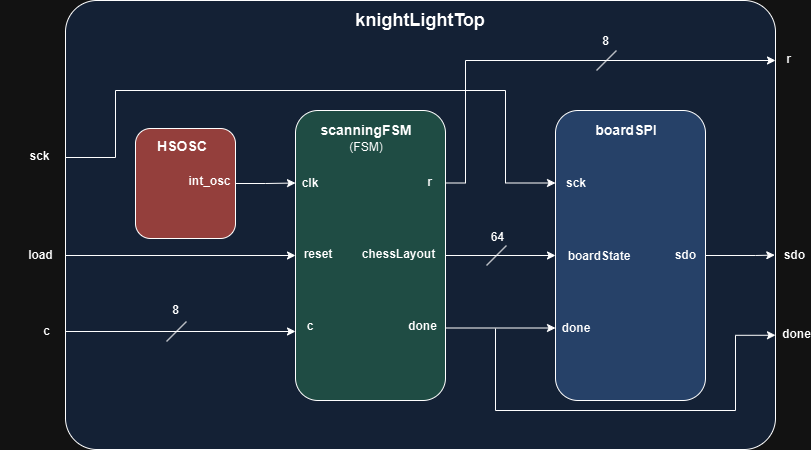

The diagram above was exported from draw.io. Its source (the exported page's mxGraphModel, read from the mxfile embedded in the PNG):
<mxGraphModel dx="1674" dy="803" grid="1" gridSize="10" guides="1" tooltips="1" connect="1" arrows="1" fold="1" page="1" pageScale="1" pageWidth="850" pageHeight="1100" math="0" shadow="0">
  <root>
    <mxCell id="0" />
    <mxCell id="1" parent="0" />
    <mxCell id="J-3ReR7tFokZWxsF62zr-20" value="" style="rounded=1;whiteSpace=wrap;html=1;arcSize=7;fillColor=#D4E1F5;" parent="1" vertex="1">
      <mxGeometry x="86" y="170" width="710" height="449" as="geometry" />
    </mxCell>
    <mxCell id="J-3ReR7tFokZWxsF62zr-18" style="edgeStyle=orthogonalEdgeStyle;rounded=0;orthogonalLoop=1;jettySize=auto;html=1;exitX=1;exitY=0.25;exitDx=0;exitDy=0;entryX=0;entryY=0.5;entryDx=0;entryDy=0;" parent="1" source="J-3ReR7tFokZWxsF62zr-1" target="J-3ReR7tFokZWxsF62zr-9" edge="1">
      <mxGeometry relative="1" as="geometry">
        <Array as="points">
          <mxPoint x="466" y="425" />
        </Array>
      </mxGeometry>
    </mxCell>
    <mxCell id="J-3ReR7tFokZWxsF62zr-19" style="edgeStyle=orthogonalEdgeStyle;rounded=0;orthogonalLoop=1;jettySize=auto;html=1;exitX=1;exitY=0.75;exitDx=0;exitDy=0;entryX=0;entryY=0.75;entryDx=0;entryDy=0;" parent="1" source="J-3ReR7tFokZWxsF62zr-1" target="J-3ReR7tFokZWxsF62zr-9" edge="1">
      <mxGeometry relative="1" as="geometry" />
    </mxCell>
    <mxCell id="J-3ReR7tFokZWxsF62zr-35" style="edgeStyle=orthogonalEdgeStyle;rounded=0;orthogonalLoop=1;jettySize=auto;html=1;exitX=1;exitY=0.25;exitDx=0;exitDy=0;" parent="1" source="J-3ReR7tFokZWxsF62zr-1" edge="1">
      <mxGeometry relative="1" as="geometry">
        <mxPoint x="796" y="230" as="targetPoint" />
        <Array as="points">
          <mxPoint x="486" y="353" />
          <mxPoint x="486" y="230" />
          <mxPoint x="797" y="230" />
        </Array>
      </mxGeometry>
    </mxCell>
    <mxCell id="J-3ReR7tFokZWxsF62zr-1" value="" style="rounded=1;whiteSpace=wrap;html=1;fillColor=#9AC7BF;" parent="1" vertex="1">
      <mxGeometry x="316" y="280" width="150" height="290" as="geometry" />
    </mxCell>
    <mxCell id="J-3ReR7tFokZWxsF62zr-2" value="clk" style="text;html=1;align=center;verticalAlign=middle;whiteSpace=wrap;rounded=0;fontStyle=1" parent="1" vertex="1">
      <mxGeometry x="316" y="343" width="30" height="20" as="geometry" />
    </mxCell>
    <mxCell id="J-3ReR7tFokZWxsF62zr-3" value="reset" style="text;html=1;align=center;verticalAlign=middle;whiteSpace=wrap;rounded=0;fontStyle=1" parent="1" vertex="1">
      <mxGeometry x="324" y="414" width="30" height="20" as="geometry" />
    </mxCell>
    <mxCell id="J-3ReR7tFokZWxsF62zr-4" value="c" style="text;html=1;align=center;verticalAlign=middle;whiteSpace=wrap;rounded=0;fontStyle=1" parent="1" vertex="1">
      <mxGeometry x="316" y="486" width="30" height="20" as="geometry" />
    </mxCell>
    <mxCell id="J-3ReR7tFokZWxsF62zr-5" value="chessLayout" style="text;html=1;align=center;verticalAlign=middle;whiteSpace=wrap;rounded=0;fontStyle=1" parent="1" vertex="1">
      <mxGeometry x="405" y="414" width="29" height="20" as="geometry" />
    </mxCell>
    <mxCell id="J-3ReR7tFokZWxsF62zr-6" value="r" style="text;html=1;align=center;verticalAlign=middle;whiteSpace=wrap;rounded=0;fontStyle=1" parent="1" vertex="1">
      <mxGeometry x="436" y="342" width="29" height="20" as="geometry" />
    </mxCell>
    <mxCell id="J-3ReR7tFokZWxsF62zr-7" value="done" style="text;html=1;align=center;verticalAlign=middle;whiteSpace=wrap;rounded=0;fontStyle=1" parent="1" vertex="1">
      <mxGeometry x="429" y="486" width="29" height="20" as="geometry" />
    </mxCell>
    <mxCell id="J-3ReR7tFokZWxsF62zr-8" value="&lt;b&gt;&lt;font style=&quot;font-size: 14px;&quot;&gt;scanningFSM&lt;/font&gt;&lt;/b&gt;" style="text;html=1;align=center;verticalAlign=middle;whiteSpace=wrap;rounded=0;" parent="1" vertex="1">
      <mxGeometry x="342" y="290" width="89.5" height="20" as="geometry" />
    </mxCell>
    <mxCell id="J-3ReR7tFokZWxsF62zr-30" style="edgeStyle=orthogonalEdgeStyle;rounded=0;orthogonalLoop=1;jettySize=auto;html=1;exitX=1;exitY=0.5;exitDx=0;exitDy=0;entryX=0.999;entryY=0.567;entryDx=0;entryDy=0;entryPerimeter=0;" parent="1" source="J-3ReR7tFokZWxsF62zr-9" target="J-3ReR7tFokZWxsF62zr-20" edge="1">
      <mxGeometry relative="1" as="geometry">
        <mxPoint x="776" y="425" as="targetPoint" />
        <Array as="points">
          <mxPoint x="776" y="425" />
        </Array>
      </mxGeometry>
    </mxCell>
    <mxCell id="J-3ReR7tFokZWxsF62zr-9" value="" style="rounded=1;whiteSpace=wrap;html=1;fillColor=#A9C4EB;" parent="1" vertex="1">
      <mxGeometry x="576" y="280" width="150" height="290" as="geometry" />
    </mxCell>
    <mxCell id="J-3ReR7tFokZWxsF62zr-10" value="sck" style="text;html=1;align=center;verticalAlign=middle;whiteSpace=wrap;rounded=0;fontStyle=1" parent="1" vertex="1">
      <mxGeometry x="582" y="343" width="30" height="20" as="geometry" />
    </mxCell>
    <mxCell id="J-3ReR7tFokZWxsF62zr-11" value="boardState" style="text;html=1;align=center;verticalAlign=middle;whiteSpace=wrap;rounded=0;fontStyle=1" parent="1" vertex="1">
      <mxGeometry x="605" y="416" width="30" height="20" as="geometry" />
    </mxCell>
    <mxCell id="J-3ReR7tFokZWxsF62zr-12" value="done" style="text;html=1;align=center;verticalAlign=middle;whiteSpace=wrap;rounded=0;fontStyle=1" parent="1" vertex="1">
      <mxGeometry x="582" y="488" width="30" height="20" as="geometry" />
    </mxCell>
    <mxCell id="J-3ReR7tFokZWxsF62zr-13" value="sdo" style="text;html=1;align=center;verticalAlign=middle;whiteSpace=wrap;rounded=0;fontStyle=1" parent="1" vertex="1">
      <mxGeometry x="692" y="416" width="29" height="17" as="geometry" />
    </mxCell>
    <mxCell id="J-3ReR7tFokZWxsF62zr-16" value="&lt;b&gt;&lt;font style=&quot;font-size: 14px;&quot;&gt;boardSPI&lt;/font&gt;&lt;/b&gt;" style="text;html=1;align=center;verticalAlign=middle;whiteSpace=wrap;rounded=0;" parent="1" vertex="1">
      <mxGeometry x="602" y="290" width="89.5" height="20" as="geometry" />
    </mxCell>
    <mxCell id="J-3ReR7tFokZWxsF62zr-17" value="(FSM)" style="text;html=1;align=center;verticalAlign=middle;whiteSpace=wrap;rounded=0;" parent="1" vertex="1">
      <mxGeometry x="342" y="307" width="89.5" height="20" as="geometry" />
    </mxCell>
    <mxCell id="J-3ReR7tFokZWxsF62zr-25" style="edgeStyle=orthogonalEdgeStyle;rounded=0;orthogonalLoop=1;jettySize=auto;html=1;exitX=1;exitY=0.5;exitDx=0;exitDy=0;entryX=0;entryY=0.25;entryDx=0;entryDy=0;" parent="1" source="J-3ReR7tFokZWxsF62zr-21" target="J-3ReR7tFokZWxsF62zr-1" edge="1">
      <mxGeometry relative="1" as="geometry" />
    </mxCell>
    <mxCell id="J-3ReR7tFokZWxsF62zr-21" value="" style="rounded=1;whiteSpace=wrap;html=1;fillColor=#F19C99;" parent="1" vertex="1">
      <mxGeometry x="156" y="298" width="100" height="110" as="geometry" />
    </mxCell>
    <mxCell id="J-3ReR7tFokZWxsF62zr-22" value="&lt;b&gt;&lt;font style=&quot;font-size: 14px;&quot;&gt;HSOSC&lt;/font&gt;&lt;/b&gt;" style="text;html=1;align=center;verticalAlign=middle;whiteSpace=wrap;rounded=0;" parent="1" vertex="1">
      <mxGeometry x="157.5" y="306" width="89.5" height="20" as="geometry" />
    </mxCell>
    <mxCell id="J-3ReR7tFokZWxsF62zr-23" value="int_osc" style="text;html=1;align=center;verticalAlign=middle;whiteSpace=wrap;rounded=0;fontStyle=1" parent="1" vertex="1">
      <mxGeometry x="214" y="340" width="33" height="21" as="geometry" />
    </mxCell>
    <mxCell id="J-3ReR7tFokZWxsF62zr-28" style="edgeStyle=orthogonalEdgeStyle;rounded=0;orthogonalLoop=1;jettySize=auto;html=1;exitX=0;exitY=0.5;exitDx=0;exitDy=0;entryX=0;entryY=0.5;entryDx=0;entryDy=0;" parent="1" source="J-3ReR7tFokZWxsF62zr-20" target="J-3ReR7tFokZWxsF62zr-1" edge="1">
      <mxGeometry relative="1" as="geometry">
        <Array as="points">
          <mxPoint x="86" y="425" />
        </Array>
      </mxGeometry>
    </mxCell>
    <mxCell id="J-3ReR7tFokZWxsF62zr-29" style="edgeStyle=orthogonalEdgeStyle;rounded=0;orthogonalLoop=1;jettySize=auto;html=1;exitX=0;exitY=0.75;exitDx=0;exitDy=0;entryX=0;entryY=0.75;entryDx=0;entryDy=0;" parent="1" source="J-3ReR7tFokZWxsF62zr-20" target="J-3ReR7tFokZWxsF62zr-4" edge="1">
      <mxGeometry relative="1" as="geometry">
        <Array as="points">
          <mxPoint x="86" y="501" />
        </Array>
      </mxGeometry>
    </mxCell>
    <mxCell id="J-3ReR7tFokZWxsF62zr-31" value="c" style="text;html=1;align=center;verticalAlign=middle;whiteSpace=wrap;rounded=0;fontStyle=1" parent="1" vertex="1">
      <mxGeometry x="28" y="491" width="79" height="20" as="geometry" />
    </mxCell>
    <mxCell id="J-3ReR7tFokZWxsF62zr-32" value="load" style="text;html=1;align=center;verticalAlign=middle;whiteSpace=wrap;rounded=0;fontStyle=1" parent="1" vertex="1">
      <mxGeometry x="22" y="414.5" width="79" height="20" as="geometry" />
    </mxCell>
    <mxCell id="J-3ReR7tFokZWxsF62zr-33" value="sck" style="text;html=1;align=center;verticalAlign=middle;whiteSpace=wrap;rounded=0;fontStyle=1" parent="1" vertex="1">
      <mxGeometry x="21" y="316" width="79" height="20" as="geometry" />
    </mxCell>
    <mxCell id="J-3ReR7tFokZWxsF62zr-34" style="edgeStyle=orthogonalEdgeStyle;rounded=0;orthogonalLoop=1;jettySize=auto;html=1;exitX=0;exitY=0.25;exitDx=0;exitDy=0;entryX=0;entryY=0.25;entryDx=0;entryDy=0;" parent="1" source="J-3ReR7tFokZWxsF62zr-20" target="J-3ReR7tFokZWxsF62zr-9" edge="1">
      <mxGeometry relative="1" as="geometry">
        <Array as="points">
          <mxPoint x="86" y="327" />
          <mxPoint x="136" y="327" />
          <mxPoint x="136" y="260" />
          <mxPoint x="526" y="260" />
          <mxPoint x="526" y="353" />
        </Array>
      </mxGeometry>
    </mxCell>
    <mxCell id="J-3ReR7tFokZWxsF62zr-36" value="sdo" style="text;html=1;align=center;verticalAlign=middle;whiteSpace=wrap;rounded=0;fontStyle=1" parent="1" vertex="1">
      <mxGeometry x="801" y="416.5" width="29" height="17" as="geometry" />
    </mxCell>
    <mxCell id="J-3ReR7tFokZWxsF62zr-37" value="r" style="text;html=1;align=center;verticalAlign=middle;whiteSpace=wrap;rounded=0;fontStyle=1" parent="1" vertex="1">
      <mxGeometry x="795" y="220.5" width="29" height="17" as="geometry" />
    </mxCell>
    <mxCell id="J-3ReR7tFokZWxsF62zr-38" style="edgeStyle=orthogonalEdgeStyle;rounded=0;orthogonalLoop=1;jettySize=auto;html=1;entryX=1;entryY=0.75;entryDx=0;entryDy=0;" parent="1" edge="1">
      <mxGeometry relative="1" as="geometry">
        <mxPoint x="796" y="504.75" as="targetPoint" />
        <mxPoint x="516" y="498" as="sourcePoint" />
        <Array as="points">
          <mxPoint x="516" y="580" />
          <mxPoint x="756" y="580" />
          <mxPoint x="756" y="505" />
        </Array>
      </mxGeometry>
    </mxCell>
    <mxCell id="J-3ReR7tFokZWxsF62zr-39" value="done" style="text;html=1;align=center;verticalAlign=middle;whiteSpace=wrap;rounded=0;fontStyle=1" parent="1" vertex="1">
      <mxGeometry x="803" y="495" width="29" height="17" as="geometry" />
    </mxCell>
    <mxCell id="J-3ReR7tFokZWxsF62zr-40" value="&lt;b&gt;&lt;font style=&quot;font-size: 18px;&quot;&gt;knightLightTop&lt;/font&gt;&lt;/b&gt;" style="text;html=1;align=center;verticalAlign=middle;whiteSpace=wrap;rounded=0;" parent="1" vertex="1">
      <mxGeometry x="371.13" y="180" width="139.75" height="20" as="geometry" />
    </mxCell>
    <mxCell id="J-3ReR7tFokZWxsF62zr-41" value="" style="endArrow=none;html=1;rounded=0;" parent="1" edge="1">
      <mxGeometry width="50" height="50" relative="1" as="geometry">
        <mxPoint x="507" y="435" as="sourcePoint" />
        <mxPoint x="527" y="415" as="targetPoint" />
      </mxGeometry>
    </mxCell>
    <mxCell id="J-3ReR7tFokZWxsF62zr-42" value="64" style="text;html=1;align=center;verticalAlign=middle;whiteSpace=wrap;rounded=0;fontStyle=1" parent="1" vertex="1">
      <mxGeometry x="504" y="398.5" width="29" height="17" as="geometry" />
    </mxCell>
    <mxCell id="J-3ReR7tFokZWxsF62zr-43" value="" style="endArrow=none;html=1;rounded=0;" parent="1" edge="1">
      <mxGeometry width="50" height="50" relative="1" as="geometry">
        <mxPoint x="187" y="511" as="sourcePoint" />
        <mxPoint x="207" y="491" as="targetPoint" />
      </mxGeometry>
    </mxCell>
    <mxCell id="J-3ReR7tFokZWxsF62zr-44" value="8" style="text;html=1;align=center;verticalAlign=middle;whiteSpace=wrap;rounded=0;fontStyle=1" parent="1" vertex="1">
      <mxGeometry x="182" y="471.5" width="29" height="17" as="geometry" />
    </mxCell>
    <mxCell id="J-3ReR7tFokZWxsF62zr-46" value="" style="endArrow=none;html=1;rounded=0;" parent="1" edge="1">
      <mxGeometry width="50" height="50" relative="1" as="geometry">
        <mxPoint x="617" y="240" as="sourcePoint" />
        <mxPoint x="637" y="220" as="targetPoint" />
      </mxGeometry>
    </mxCell>
    <mxCell id="J-3ReR7tFokZWxsF62zr-47" value="8" style="text;html=1;align=center;verticalAlign=middle;whiteSpace=wrap;rounded=0;fontStyle=1" parent="1" vertex="1">
      <mxGeometry x="612" y="202.5" width="29" height="17" as="geometry" />
    </mxCell>
  </root>
</mxGraphModel>